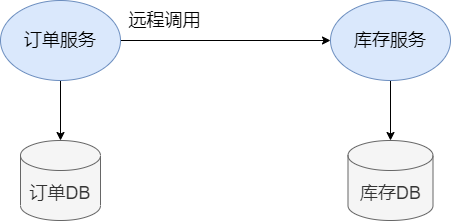

The diagram above was exported from draw.io. Its source (the exported page's mxGraphModel, read from the mxfile embedded in the PNG):
<mxGraphModel dx="1038" dy="491" grid="1" gridSize="10" guides="1" tooltips="1" connect="1" arrows="1" fold="1" page="1" pageScale="1" pageWidth="827" pageHeight="1169" math="0" shadow="0">
  <root>
    <mxCell id="0" />
    <mxCell id="1" parent="0" />
    <mxCell id="NPvoimM67kvaDa6_Lqf4-5" value="" style="edgeStyle=orthogonalEdgeStyle;rounded=0;orthogonalLoop=1;jettySize=auto;html=1;fontSize=18;" edge="1" parent="1" source="NPvoimM67kvaDa6_Lqf4-2" target="NPvoimM67kvaDa6_Lqf4-4">
      <mxGeometry relative="1" as="geometry" />
    </mxCell>
    <mxCell id="NPvoimM67kvaDa6_Lqf4-9" value="" style="edgeStyle=orthogonalEdgeStyle;rounded=0;orthogonalLoop=1;jettySize=auto;html=1;fontSize=18;" edge="1" parent="1" source="NPvoimM67kvaDa6_Lqf4-2" target="NPvoimM67kvaDa6_Lqf4-6">
      <mxGeometry relative="1" as="geometry" />
    </mxCell>
    <mxCell id="NPvoimM67kvaDa6_Lqf4-2" value="&lt;font style=&quot;font-size: 18px;&quot;&gt;订单服务&lt;/font&gt;" style="ellipse;whiteSpace=wrap;html=1;fillColor=#dae8fc;strokeColor=#6c8ebf;" vertex="1" parent="1">
      <mxGeometry x="190" y="330" width="120" height="80" as="geometry" />
    </mxCell>
    <mxCell id="NPvoimM67kvaDa6_Lqf4-10" value="" style="edgeStyle=orthogonalEdgeStyle;rounded=0;orthogonalLoop=1;jettySize=auto;html=1;fontSize=18;" edge="1" parent="1" source="NPvoimM67kvaDa6_Lqf4-4" target="NPvoimM67kvaDa6_Lqf4-8">
      <mxGeometry relative="1" as="geometry" />
    </mxCell>
    <mxCell id="NPvoimM67kvaDa6_Lqf4-4" value="&lt;font style=&quot;font-size: 18px;&quot;&gt;库存服务&lt;/font&gt;" style="ellipse;whiteSpace=wrap;html=1;fillColor=#dae8fc;strokeColor=#6c8ebf;" vertex="1" parent="1">
      <mxGeometry x="520" y="330" width="120" height="80" as="geometry" />
    </mxCell>
    <mxCell id="NPvoimM67kvaDa6_Lqf4-6" value="订单DB" style="shape=cylinder3;whiteSpace=wrap;html=1;boundedLbl=1;backgroundOutline=1;size=15;fontSize=18;fillColor=#f5f5f5;fontColor=#333333;strokeColor=#666666;" vertex="1" parent="1">
      <mxGeometry x="210" y="470" width="80" height="80" as="geometry" />
    </mxCell>
    <mxCell id="NPvoimM67kvaDa6_Lqf4-8" value="库存DB" style="shape=cylinder3;whiteSpace=wrap;html=1;boundedLbl=1;backgroundOutline=1;size=15;fontSize=18;fillColor=#f5f5f5;fontColor=#333333;strokeColor=#666666;" vertex="1" parent="1">
      <mxGeometry x="537.5" y="470" width="85" height="80" as="geometry" />
    </mxCell>
    <mxCell id="NPvoimM67kvaDa6_Lqf4-11" value="远程调用" style="text;html=1;align=center;verticalAlign=middle;resizable=0;points=[];autosize=1;strokeColor=none;fillColor=none;fontSize=18;" vertex="1" parent="1">
      <mxGeometry x="303.5" y="330" width="100" height="40" as="geometry" />
    </mxCell>
  </root>
</mxGraphModel>